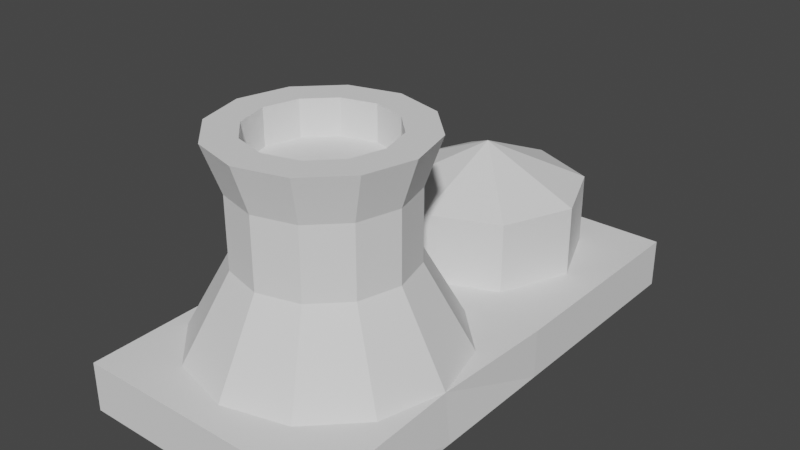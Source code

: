 # Source: reactor.blend  (saved by Blender 2.81.16; exported with 4.5.12 LTS)
import bpy
from mathutils import Matrix  # noqa: F401  (used for matrix-valued properties, if any)

bpy.ops.wm.read_factory_settings(use_empty=True)
scene = bpy.context.scene
scene.name = 'Scene'

# ---- collections
col_collection = bpy.data.collections.new('Collection'); scene.collection.children.link(col_collection)

# ---- world
world_world = bpy.data.worlds.new('World'); scene.world = world_world
world_world.use_nodes = True; world_world.node_tree.nodes.clear()
_N = world_world.node_tree.nodes; _L = world_world.node_tree.links
n0 = _N.new('ShaderNodeOutputWorld'); n0.name = 'World Output'; n0.location = (300, 300)
n1 = _N.new('ShaderNodeBackground'); n1.name = 'Background'; n1.location = (10, 300)
n1.inputs[0].default_value = (0.05088, 0.05088, 0.05088, 1.0)
_L.new(n1.outputs[0], n0.inputs[0])
n0.is_active_output = True
world_world.color = (0.05088, 0.05088, 0.05088)
world_world.use_sun_shadow = False
world_world.sun_shadow_jitter_overblur = 0.0

# ---- meshes
me_cylinder = bpy.data.meshes.new('Cylinder')
me_cylinder.from_pydata([(-3.475e-08, 1.317, -2.004), (7.451e-09, 1.0, 0.0), (0.6525, 1.13, -2.0), (0.5, 0.866, 0.0), (1.13, 0.6525, -2.0), (0.866, 0.5, 0.0), (1.305, 1.344e-07, -2.0), (1.0, 1.053e-07, 0.0), (1.13, -0.6525, -2.0), (0.866, -0.5, 0.0), (0.6525, -1.13, -2.0), (0.5, -0.866, 0.0), (2.075e-07, -1.305, -2.0), (1.584e-07, -1.0, 0.0), (-0.6525, -1.13, -2.0), (-0.5, -0.866, 0.0), (-1.13, -0.6525, -2.0), (-0.866, -0.5, 0.0), (-1.305, -4.153e-07, -2.0), (-1.0, -3.159e-07, 0.0), (-1.13, 0.6525, -2.0), (-0.866, 0.5, 0.0), (-0.6525, 1.13, -2.0), (-0.5, 0.866, 0.0), (7.451e-09, 3.329, -2.008), (7.451e-09, 3.329, -1.3), (0.7071, 3.036, -2.008), (0.7071, 3.036, -1.3), (1.0, 2.329, -2.008), (1.0, 2.329, -1.3), (0.7071, 1.621, -2.008), (0.7071, 1.621, -1.3), (-7.997e-08, 1.329, -1.3), (-0.7071, 1.621, -2.008), (-0.7071, 1.621, -1.3), (-1.0, 2.329, -2.008), (-1.0, 2.329, -1.3), (-0.7071, 3.036, -2.008), (-0.7071, 3.036, -1.3), (7.451e-09, 2.329, -0.8656), (4.284e-09, 0.6812, 0.0), (0.3406, 0.59, 0.0), (0.59, 0.3406, 0.0), (0.6812, 7.49e-08, 0.0), (0.59, -0.3406, 0.0), (0.3406, -0.59, 0.0), (1.071e-07, -0.6812, 0.0), (-0.3406, -0.59, 0.0), (-0.59, -0.3406, 0.0), (-0.6812, -2.12e-07, 0.0), (-0.59, 0.3406, 0.0), (-0.3406, 0.59, 0.0), (6.643e-09, 0.8375, -0.4654), (0.4187, 0.7253, -0.4654), (0.7253, 0.4187, -0.4654), (0.8375, 8.899e-08, -0.4654), (0.7253, -0.4187, -0.4654), (0.4187, -0.7253, -0.4654), (1.331e-07, -0.8375, -0.4654), (-0.4187, -0.7253, -0.4654), (-0.7253, -0.4187, -0.4654), (-0.8375, -2.638e-07, -0.4654), (-0.7253, 0.4187, -0.4654), (-0.4187, 0.7253, -0.4654), (0.4187, 0.7253, -1.162), (0.7253, 0.4187, -1.162), (0.8375, 8.899e-08, -1.162), (0.7253, -0.4187, -1.162), (0.4187, -0.7253, -1.162), (1.331e-07, -0.8375, -1.162), (-0.4187, -0.7253, -1.162), (-0.7253, -0.4187, -1.162), (-0.8375, -2.638e-07, -1.162), (-0.7253, 0.4187, -1.162), (-0.4187, 0.7253, -1.162), (6.643e-09, 0.8375, -1.162), (4.284e-09, 0.6812, -0.3573), (0.3406, 0.59, -0.3573), (0.59, 0.3406, -0.3573), (0.6812, 7.49e-08, -0.3573), (0.59, -0.3406, -0.3573), (0.3406, -0.59, -0.3573), (1.071e-07, -0.6812, -0.3573), (-0.3406, -0.59, -0.3573), (-0.59, -0.3406, -0.3573), (-0.6812, -2.12e-07, -0.3573), (-0.59, 0.3406, -0.3573), (-0.3406, 0.59, -0.3573), (-1.016e-08, 1.032e-07, -0.3573), (-1.272, -1.58, -2.498), (-1.272, -1.58, -2.002), (-1.272, 3.476, -2.498), (-1.272, 3.476, -2.002), (1.36, -1.58, -2.498), (1.36, -1.58, -2.002), (1.36, 3.476, -2.498), (1.36, 3.476, -2.002), (-1.272, 1.263, -2.498), (-1.272, 1.263, -2.002), (1.36, 1.263, -2.498), (1.36, 1.263, -2.002), (-1.272, -0.002057, -2.498), (1.36, -0.002057, -2.498), (-1.272, 2.327, -2.002), (1.36, 2.327, -2.498), (-1.272, 2.327, -2.498), (1.36, 2.327, -2.002), (0.04439, 3.476, -2.498), (0.04439, 3.476, -2.002), (0.04439, -1.58, -2.498), (0.04439, -1.58, -2.002), (0.04439, 1.263, -2.498), (0.04439, -0.002057, -2.498), (0.04439, 2.327, -2.498)], [], [(52, 1, 3, 53), (53, 3, 5, 54), (54, 5, 7, 55), (55, 7, 9, 56), (56, 9, 11, 57), (57, 11, 13, 58), (58, 13, 15, 59), (59, 15, 17, 60), (60, 17, 19, 61), (61, 19, 21, 62), (62, 21, 23, 63), (63, 23, 1, 52), (24, 25, 27, 26), (26, 27, 29, 28), (28, 29, 31, 30), (30, 31, 32, 0), (0, 32, 34, 33), (33, 34, 36, 35), (35, 36, 38, 37), (37, 38, 25, 24), (15, 13, 46, 47), (25, 38, 39), (38, 36, 39), (36, 34, 39), (34, 32, 39), (32, 31, 39), (31, 29, 39), (29, 27, 39), (27, 25, 39), (13, 11, 45, 46), (11, 9, 44, 45), (9, 7, 43, 44), (1, 23, 51, 40), (7, 5, 42, 43), (23, 21, 50, 51), (5, 3, 41, 42), (21, 19, 49, 50), (3, 1, 40, 41), (19, 17, 48, 49), (17, 15, 47, 48), (74, 63, 52, 75), (73, 62, 63, 74), (72, 61, 62, 73), (71, 60, 61, 72), (70, 59, 60, 71), (69, 58, 59, 70), (68, 57, 58, 69), (67, 56, 57, 68), (66, 55, 56, 67), (65, 54, 55, 66), (64, 53, 54, 65), (75, 52, 53, 64), (0, 75, 64, 2), (2, 64, 65, 4), (4, 65, 66, 6), (6, 66, 67, 8), (8, 67, 68, 10), (10, 68, 69, 12), (12, 69, 70, 14), (14, 70, 71, 16), (16, 71, 72, 18), (18, 72, 73, 20), (20, 73, 74, 22), (22, 74, 75, 0), (44, 43, 79, 80), (51, 50, 86, 87), (41, 40, 76, 77), (48, 47, 83, 84), (45, 44, 80, 81), (40, 51, 87, 76), (42, 41, 77, 78), (49, 48, 84, 85), (46, 45, 81, 82), (43, 42, 78, 79), (50, 49, 85, 86), (47, 46, 82, 83), (105, 103, 92, 91), (76, 87, 88), (87, 86, 88), (86, 85, 88), (85, 84, 88), (84, 83, 88), (83, 82, 88), (82, 81, 88), (81, 80, 88), (80, 79, 88), (79, 78, 88), (78, 77, 88), (77, 76, 88), (107, 108, 96, 95), (102, 6, 94, 93), (109, 110, 90, 89), (112, 102, 93, 109), (113, 104, 99, 111), (104, 106, 100, 99), (101, 18, 98, 97), (89, 90, 18, 101), (111, 99, 102, 112), (99, 100, 6, 102), (95, 96, 106, 104), (107, 95, 104, 113), (97, 98, 103, 105), (91, 107, 113, 105), (97, 111, 112, 101), (105, 113, 111, 97), (101, 112, 109, 89), (93, 94, 110, 109), (91, 92, 108, 107), (14, 90, 110, 12), (12, 110, 94, 10), (18, 90, 16), (14, 16, 90), (6, 8, 94), (8, 10, 94), (0, 2, 30), (0, 33, 22), (24, 108, 92, 37), (26, 96, 108, 24), (28, 106, 96, 26), (30, 100, 106, 28), (30, 2, 100), (2, 4, 100), (6, 100, 4), (37, 92, 103, 35), (35, 103, 98, 33), (33, 98, 22), (20, 22, 98), (18, 20, 98)])
_uv = me_cylinder.uv_layers.new(name='UVMap')
_uv.uv.foreach_set('vector', [1.0, 0.5, 1.0, 1.0, 0.9167, 1.0, 0.9167, 0.5, 0.9167, 0.5, 0.9167, 1.0, 0.8333, 1.0, 0.8333, 0.5, 0.8333, 0.5, 0.8333, 1.0, 0.75, 1.0, 0.75, 0.5, 0.75, 0.5, 0.75, 1.0, 0.6667, 1.0, 0.6667, 0.5, 0.6667, 0.5, 0.6667, 1.0, 0.5833, 1.0, 0.5833, 0.5, 0.5833, 0.5, 0.5833, 1.0, 0.5, 1.0, 0.5, 0.5, 0.5, 0.5, 0.5, 1.0, 0.4167, 1.0, 0.4167, 0.5, 0.4167, 0.5, 0.4167, 1.0, 0.3333, 1.0, 0.3333, 0.5, 0.3333, 0.5, 0.3333, 1.0, 0.25, 1.0, 0.25, 0.5, 0.25, 0.5, 0.25, 1.0, 0.1667, 1.0, 0.1667, 0.5, 0.1667, 0.5, 0.1667, 1.0, 0.08333, 1.0, 0.08333, 0.5, 0.08333, 0.5, 0.08333, 1.0, 7.451e-08, 1.0, 7.451e-08, 0.5, 1.0, 0.0, 1.0, 1.0, 0.875, 1.0, 0.875, 0.0, 0.875, 0.0, 0.875, 1.0, 0.75, 1.0, 0.75, 0.0, 0.75, 0.0, 0.75, 1.0, 0.625, 1.0, 0.625, 0.0, 0.625, 0.0, 0.625, 1.0, 0.5, 1.0, 0.5, 0.0, 0.5, 0.0, 0.5, 1.0, 0.375, 1.0, 0.375, 0.0, 0.375, 0.0, 0.375, 1.0, 0.25, 1.0, 0.25, 0.0, 0.25, 0.0, 0.25, 1.0, 0.125, 1.0, 0.125, 0.0, 0.125, 0.0, 0.125, 1.0, 0.0, 1.0, 0.0, 0.0, 0.4167, 1.0, 0.5, 1.0, 0.5, 1.0, 0.4167, 1.0, 0.0, 1.0, 0.125, 1.0, 0.4375, 1.0, 0.125, 1.0, 0.25, 1.0, 0.4375, 1.0, 0.25, 1.0, 0.375, 1.0, 0.4375, 1.0, 0.375, 1.0, 0.5, 1.0, 0.4375, 1.0, 0.5, 1.0, 0.625, 1.0, 0.4375, 1.0, 0.625, 1.0, 0.75, 1.0, 0.4375, 1.0, 0.75, 1.0, 0.875, 1.0, 0.4375, 1.0, 0.875, 1.0, 0.0, 1.0, 0.4375, 1.0, 0.5, 1.0, 0.5833, 1.0, 0.5833, 1.0, 0.5, 1.0, 0.5833, 1.0, 0.6667, 1.0, 0.6667, 1.0, 0.5833, 1.0, 0.6667, 1.0, 0.75, 1.0, 0.75, 1.0, 0.6667, 1.0, 7.451e-08, 1.0, 0.08333, 1.0, 0.08333, 1.0, 7.451e-08, 1.0, 0.75, 1.0, 0.8333, 1.0, 0.8333, 1.0, 0.75, 1.0, 0.08333, 1.0, 0.1667, 1.0, 0.1667, 1.0, 0.08333, 1.0, 0.8333, 1.0, 0.9167, 1.0, 0.9167, 1.0, 0.8333, 1.0, 0.1667, 1.0, 0.25, 1.0, 0.25, 1.0, 0.1667, 1.0, 0.9167, 1.0, 1.0, 1.0, 1.0, 1.0, 0.9167, 1.0, 0.25, 1.0, 0.3333, 1.0, 0.3333, 1.0, 0.25, 1.0, 0.3333, 1.0, 0.4167, 1.0, 0.4167, 1.0, 0.3333, 1.0, 0.08333, 0.25, 0.08333, 0.5, 7.451e-08, 0.5, 7.451e-08, 0.25, 0.1667, 0.25, 0.1667, 0.5, 0.08333, 0.5, 0.08333, 0.25, 0.25, 0.25, 0.25, 0.5, 0.1667, 0.5, 0.1667, 0.25, 0.3333, 0.25, 0.3333, 0.5, 0.25, 0.5, 0.25, 0.25, 0.4167, 0.25, 0.4167, 0.5, 0.3333, 0.5, 0.3333, 0.25, 0.5, 0.25, 0.5, 0.5, 0.4167, 0.5, 0.4167, 0.25, 0.5833, 0.25, 0.5833, 0.5, 0.5, 0.5, 0.5, 0.25, 0.6667, 0.25, 0.6667, 0.5, 0.5833, 0.5, 0.5833, 0.25, 0.75, 0.25, 0.75, 0.5, 0.6667, 0.5, 0.6667, 0.25, 0.8333, 0.25, 0.8333, 0.5, 0.75, 0.5, 0.75, 0.25, 0.9167, 0.25, 0.9167, 0.5, 0.8333, 0.5, 0.8333, 0.25, 1.0, 0.25, 1.0, 0.5, 0.9167, 0.5, 0.9167, 0.25, 1.0, 0.0, 1.0, 0.25, 0.9167, 0.25, 0.9167, 0.0, 0.9167, 0.0, 0.9167, 0.25, 0.8333, 0.25, 0.8333, 0.0, 0.8333, 0.0, 0.8333, 0.25, 0.75, 0.25, 0.75, 0.0, 0.75, 0.0, 0.75, 0.25, 0.6667, 0.25, 0.6667, 0.0, 0.6667, 0.0, 0.6667, 0.25, 0.5833, 0.25, 0.5833, 0.0, 0.5833, 0.0, 0.5833, 0.25, 0.5, 0.25, 0.5, 0.0, 0.5, 0.0, 0.5, 0.25, 0.4167, 0.25, 0.4167, 0.0, 0.4167, 0.0, 0.4167, 0.25, 0.3333, 0.25, 0.3333, 0.0, 0.3333, 0.0, 0.3333, 0.25, 0.25, 0.25, 0.25, 0.0, 0.25, 0.0, 0.25, 0.25, 0.1667, 0.25, 0.1667, 0.0, 0.1667, 0.0, 0.1667, 0.25, 0.08333, 0.25, 0.08333, 0.0, 0.08333, 0.0, 0.08333, 0.25, 7.451e-08, 0.25, 7.451e-08, 0.0, 0.6667, 1.0, 0.75, 1.0, 0.75, 1.0, 0.6667, 1.0, 0.08333, 1.0, 0.1667, 1.0, 0.1667, 1.0, 0.08333, 1.0, 0.9167, 1.0, 1.0, 1.0, 1.0, 1.0, 0.9167, 1.0, 0.3333, 1.0, 0.4167, 1.0, 0.4167, 1.0, 0.3333, 1.0, 0.5833, 1.0, 0.6667, 1.0, 0.6667, 1.0, 0.5833, 1.0, 7.451e-08, 1.0, 0.08333, 1.0, 0.08333, 1.0, 7.451e-08, 1.0, 0.8333, 1.0, 0.9167, 1.0, 0.9167, 1.0, 0.8333, 1.0, 0.25, 1.0, 0.3333, 1.0, 0.3333, 1.0, 0.25, 1.0, 0.5, 1.0, 0.5833, 1.0, 0.5833, 1.0, 0.5, 1.0, 0.75, 1.0, 0.8333, 1.0, 0.8333, 1.0, 0.75, 1.0, 0.1667, 1.0, 0.25, 1.0, 0.25, 1.0, 0.1667, 1.0, 0.4167, 1.0, 0.5, 1.0, 0.5, 1.0, 0.4167, 1.0, 0.375, 0.1875, 0.625, 0.1875, 0.625, 0.25, 0.375, 0.25, 7.451e-08, 1.0, 0.08333, 1.0, 0.4583, 1.0, 0.08333, 1.0, 0.1667, 1.0, 0.4583, 1.0, 0.1667, 1.0, 0.25, 1.0, 0.4583, 1.0, 0.25, 1.0, 0.3333, 1.0, 0.4583, 1.0, 0.3333, 1.0, 0.4167, 1.0, 0.4583, 1.0, 0.4167, 1.0, 0.5, 1.0, 0.4583, 1.0, 0.5, 1.0, 0.5833, 1.0, 0.4583, 1.0, 0.5833, 1.0, 0.6667, 1.0, 0.4583, 1.0, 0.6667, 1.0, 0.75, 1.0, 0.4583, 1.0, 0.75, 1.0, 0.8333, 1.0, 0.4583, 1.0, 0.8333, 1.0, 0.9167, 1.0, 0.4583, 1.0, 0.9167, 1.0, 7.451e-08, 1.0, 0.4583, 1.0, 0.375, 0.375, 0.625, 0.375, 0.625, 0.5, 0.375, 0.5, 0.375, 0.6875, 0.625, 0.6875, 0.625, 0.75, 0.375, 0.75, 0.375, 0.875, 0.625, 0.875, 0.625, 1.0, 0.375, 1.0, 0.25, 0.6875, 0.375, 0.6875, 0.375, 0.75, 0.25, 0.75, 0.25, 0.5625, 0.375, 0.5625, 0.375, 0.625, 0.25, 0.625, 0.375, 0.5625, 0.625, 0.5625, 0.625, 0.625, 0.375, 0.625, 0.375, 0.0625, 0.625, 0.0625, 0.625, 0.125, 0.375, 0.125, 0.375, 0.0, 0.625, 0.0, 0.625, 0.0625, 0.375, 0.0625, 0.25, 0.625, 0.375, 0.625, 0.375, 0.6875, 0.25, 0.6875, 0.375, 0.625, 0.625, 0.625, 0.625, 0.6875, 0.375, 0.6875, 0.375, 0.5, 0.625, 0.5, 0.625, 0.5625, 0.375, 0.5625, 0.25, 0.5, 0.375, 0.5, 0.375, 0.5625, 0.25, 0.5625, 0.375, 0.125, 0.625, 0.125, 0.625, 0.1875, 0.375, 0.1875, 0.125, 0.5, 0.25, 0.5, 0.25, 0.5625, 0.125, 0.5625, 0.125, 0.625, 0.25, 0.625, 0.25, 0.6875, 0.125, 0.6875, 0.125, 0.5625, 0.25, 0.5625, 0.25, 0.625, 0.125, 0.625, 0.125, 0.6875, 0.25, 0.6875, 0.25, 0.75, 0.125, 0.75, 0.375, 0.75, 0.625, 0.75, 0.625, 0.875, 0.375, 0.875, 0.375, 0.25, 0.625, 0.25, 0.625, 0.375, 0.375, 0.375, 0.4167, 0.0, 0.625, 1.0, 0.625, 0.875, 0.5, 0.0, 0.5, 0.0, 0.625, 0.875, 0.625, 0.75, 0.5833, 0.0, 0.625, 0.0625, 0.625, 0.0, 0.3333, 0.0, 0.4167, 0.0, 0.3333, 0.0, 0.625, 1.0, 0.625, 0.6875, 0.6667, 0.0, 0.625, 0.75, 0.6667, 0.0, 0.5833, 0.0, 0.625, 0.75, 0.5, 0.0, 0.9167, 0.0, 0.625, 0.0, 0.5, 0.0, 0.375, 0.0, 0.08333, 0.0, 0.0, 0.0, 0.625, 0.375, 0.625, 0.25, 0.125, 0.0, 0.875, 0.0, 0.625, 0.5, 0.625, 0.375, 0.0, 0.0, 0.75, 0.0, 0.625, 0.5625, 0.625, 0.5, 0.875, 0.0, 0.625, 0.0, 0.625, 0.625, 0.625, 0.5625, 0.75, 0.0, 0.625, 0.0, 0.9167, 0.0, 0.625, 0.625, 0.9167, 0.0, 0.8333, 0.0, 0.625, 0.625, 0.625, 0.6875, 0.625, 0.625, 0.8333, 0.0, 0.125, 0.0, 0.625, 0.25, 0.625, 0.1875, 0.25, 0.0, 0.25, 0.0, 0.625, 0.1875, 0.625, 0.125, 0.375, 0.0, 0.375, 0.0, 0.625, 0.125, 0.08333, 0.0, 0.1667, 0.0, 0.08333, 0.0, 0.625, 0.125, 0.625, 0.0625, 0.1667, 0.0, 0.625, 0.125])
me_cylinder.use_remesh_fix_poles = True
me_cylinder.use_remesh_preserve_attributes = False
me_cylinder.use_mirror_vertex_groups = False
me_cylinder.update()

# ---- objects
ob_cylinder = bpy.data.objects.new('Cylinder', me_cylinder)

# ---- transforms, parenting, visibility, modifiers, constraints
ob_cylinder.location = (-7.451e-09, -1.49e-07, 1.0)
ob_cylinder.lineart.crease_threshold = 0.0

# ---- collection membership
col_collection.objects.link(ob_cylinder)

# ---- scene / render settings (as saved in the file)
scene.frame_start = 1; scene.frame_end = 250; scene.frame_set(1)
scene.render.engine = 'BLENDER_EEVEE_NEXT'
scene.cycles.use_denoising = False
scene.cycles.samples = 128
scene.cycles.sampling_pattern = 'TABULATED_SOBOL'
scene.cycles.use_adaptive_sampling = False
scene.cycles.use_light_tree = False
scene.view_settings.view_transform = 'Filmic'
bpy.context.view_layer.update()

# ---- added for rendering (the .blend has no active camera and no usable light): camera, sun
cam_auto = bpy.data.cameras.new('AutoCamera')
cam_auto.lens = 50.0
cam_auto.sensor_width = 36.0
cam_auto.clip_end = 1000.0
ob_auto_camera = bpy.data.objects.new('AutoCamera', cam_auto)
scene.collection.objects.link(ob_auto_camera)
ob_auto_camera.location = (5.7986, -5.97722, 4.36776)
ob_auto_camera.rotation_euler = (1.09748, -7.21219e-08, 0.694738)
scene.camera = ob_auto_camera
light_auto_sun = bpy.data.lights.new('AutoSun', 'SUN')
light_auto_sun.energy = 3.0
light_auto_sun.angle = 0.0523599
ob_auto_sun = bpy.data.objects.new('AutoSun', light_auto_sun)
scene.collection.objects.link(ob_auto_sun)
ob_auto_sun.rotation_euler = (0.872665, 0.174533, 0.523599)
bpy.context.view_layer.update()
